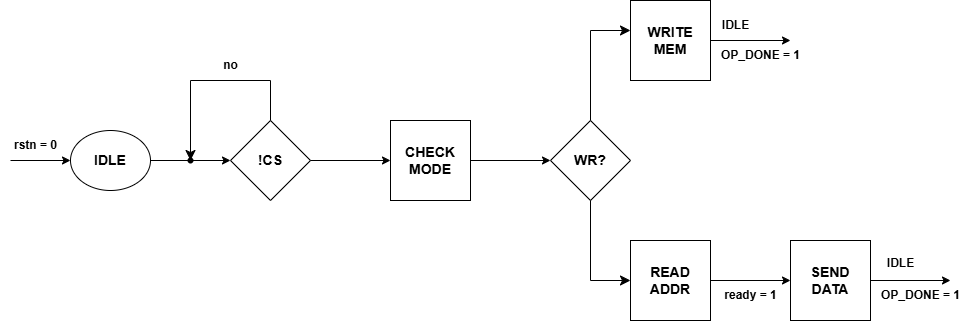

The diagram above was exported from draw.io. Its source (the exported page's mxGraphModel, read from the mxfile embedded in the PNG):
<mxGraphModel dx="1420" dy="786" grid="1" gridSize="10" guides="1" tooltips="1" connect="1" arrows="1" fold="1" page="1" pageScale="1" pageWidth="850" pageHeight="1100" math="0" shadow="0">
  <root>
    <mxCell id="0" />
    <mxCell id="1" parent="0" />
    <mxCell id="0aVzP1eg2oZ9c9NyHJLo-2" value="&lt;b&gt;&lt;font style=&quot;font-size: 14px;&quot;&gt;IDLE&lt;/font&gt;&lt;/b&gt;" style="ellipse;whiteSpace=wrap;html=1;movable=0;resizable=0;rotatable=0;deletable=0;editable=0;locked=1;connectable=0;" vertex="1" parent="1">
      <mxGeometry x="240" y="450" width="80" height="60" as="geometry" />
    </mxCell>
    <mxCell id="0aVzP1eg2oZ9c9NyHJLo-5" value="" style="endArrow=classic;html=1;rounded=0;entryX=0;entryY=0.5;entryDx=0;entryDy=0;movable=0;resizable=0;rotatable=0;deletable=0;editable=0;locked=1;connectable=0;" edge="1" parent="1" target="0aVzP1eg2oZ9c9NyHJLo-2">
      <mxGeometry width="50" height="50" relative="1" as="geometry">
        <mxPoint x="180" y="480" as="sourcePoint" />
        <mxPoint x="220" y="510" as="targetPoint" />
      </mxGeometry>
    </mxCell>
    <mxCell id="0aVzP1eg2oZ9c9NyHJLo-6" value="&lt;b&gt;rstn = 0&lt;/b&gt;" style="text;html=1;align=center;verticalAlign=middle;resizable=0;points=[];autosize=1;strokeColor=none;fillColor=none;movable=0;rotatable=0;deletable=0;editable=0;locked=1;connectable=0;" vertex="1" parent="1">
      <mxGeometry x="170" y="450" width="70" height="30" as="geometry" />
    </mxCell>
    <mxCell id="0aVzP1eg2oZ9c9NyHJLo-7" value="&lt;b&gt;&lt;font style=&quot;font-size: 14px;&quot;&gt;!CS&lt;/font&gt;&lt;/b&gt;" style="rhombus;whiteSpace=wrap;html=1;movable=0;resizable=0;rotatable=0;deletable=0;editable=0;locked=1;connectable=0;" vertex="1" parent="1">
      <mxGeometry x="400" y="440" width="80" height="80" as="geometry" />
    </mxCell>
    <mxCell id="0aVzP1eg2oZ9c9NyHJLo-8" value="" style="endArrow=classic;html=1;rounded=0;exitX=1;exitY=0.5;exitDx=0;exitDy=0;entryX=0;entryY=0.5;entryDx=0;entryDy=0;movable=0;resizable=0;rotatable=0;deletable=0;editable=0;locked=1;connectable=0;" edge="1" parent="1" source="0aVzP1eg2oZ9c9NyHJLo-2" target="0aVzP1eg2oZ9c9NyHJLo-7">
      <mxGeometry width="50" height="50" relative="1" as="geometry">
        <mxPoint x="560" y="550" as="sourcePoint" />
        <mxPoint x="610" y="500" as="targetPoint" />
      </mxGeometry>
    </mxCell>
    <mxCell id="0aVzP1eg2oZ9c9NyHJLo-11" value="" style="shape=waypoint;sketch=0;fillStyle=solid;size=6;pointerEvents=1;points=[];fillColor=none;resizable=0;rotatable=0;perimeter=centerPerimeter;snapToPoint=1;movable=0;deletable=0;editable=0;locked=1;connectable=0;" vertex="1" parent="1">
      <mxGeometry x="350" y="470" width="20" height="20" as="geometry" />
    </mxCell>
    <mxCell id="0aVzP1eg2oZ9c9NyHJLo-13" value="" style="edgeStyle=elbowEdgeStyle;elbow=vertical;endArrow=classic;html=1;curved=0;rounded=0;endSize=8;startSize=8;exitX=0.5;exitY=0;exitDx=0;exitDy=0;entryX=0.8;entryY=0.65;entryDx=0;entryDy=0;entryPerimeter=0;movable=0;resizable=0;rotatable=0;deletable=0;editable=0;locked=1;connectable=0;" edge="1" parent="1" source="0aVzP1eg2oZ9c9NyHJLo-7" target="0aVzP1eg2oZ9c9NyHJLo-11">
      <mxGeometry width="50" height="50" relative="1" as="geometry">
        <mxPoint x="560" y="550" as="sourcePoint" />
        <mxPoint x="430" y="350" as="targetPoint" />
        <Array as="points">
          <mxPoint x="390" y="400" />
        </Array>
      </mxGeometry>
    </mxCell>
    <mxCell id="0aVzP1eg2oZ9c9NyHJLo-14" value="&lt;b&gt;no&lt;/b&gt;" style="text;html=1;align=center;verticalAlign=middle;resizable=0;points=[];autosize=1;strokeColor=none;fillColor=none;movable=0;rotatable=0;deletable=0;editable=0;locked=1;connectable=0;" vertex="1" parent="1">
      <mxGeometry x="380" y="370" width="40" height="30" as="geometry" />
    </mxCell>
    <mxCell id="0aVzP1eg2oZ9c9NyHJLo-15" value="&lt;b&gt;&lt;font style=&quot;font-size: 14px;&quot;&gt;CHECK&lt;/font&gt;&lt;/b&gt;&lt;div&gt;&lt;b&gt;&lt;font style=&quot;font-size: 14px;&quot;&gt;MODE&lt;/font&gt;&lt;/b&gt;&lt;/div&gt;" style="rounded=0;whiteSpace=wrap;html=1;movable=0;resizable=0;rotatable=0;deletable=0;editable=0;locked=1;connectable=0;" vertex="1" parent="1">
      <mxGeometry x="560" y="440" width="80" height="80" as="geometry" />
    </mxCell>
    <mxCell id="0aVzP1eg2oZ9c9NyHJLo-16" value="" style="endArrow=classic;html=1;rounded=0;exitX=1;exitY=0.5;exitDx=0;exitDy=0;entryX=0;entryY=0.5;entryDx=0;entryDy=0;movable=0;resizable=0;rotatable=0;deletable=0;editable=0;locked=1;connectable=0;" edge="1" parent="1" source="0aVzP1eg2oZ9c9NyHJLo-7" target="0aVzP1eg2oZ9c9NyHJLo-15">
      <mxGeometry width="50" height="50" relative="1" as="geometry">
        <mxPoint x="560" y="550" as="sourcePoint" />
        <mxPoint x="610" y="500" as="targetPoint" />
      </mxGeometry>
    </mxCell>
    <mxCell id="0aVzP1eg2oZ9c9NyHJLo-17" value="&lt;b&gt;&lt;font style=&quot;font-size: 14px;&quot;&gt;WR?&lt;/font&gt;&lt;/b&gt;" style="rhombus;whiteSpace=wrap;html=1;movable=0;resizable=0;rotatable=0;deletable=0;editable=0;locked=1;connectable=0;" vertex="1" parent="1">
      <mxGeometry x="720" y="440" width="80" height="80" as="geometry" />
    </mxCell>
    <mxCell id="0aVzP1eg2oZ9c9NyHJLo-18" value="" style="endArrow=classic;html=1;rounded=0;entryX=0;entryY=0.5;entryDx=0;entryDy=0;exitX=1;exitY=0.5;exitDx=0;exitDy=0;movable=0;resizable=0;rotatable=0;deletable=0;editable=0;locked=1;connectable=0;" edge="1" parent="1" source="0aVzP1eg2oZ9c9NyHJLo-15" target="0aVzP1eg2oZ9c9NyHJLo-17">
      <mxGeometry width="50" height="50" relative="1" as="geometry">
        <mxPoint x="560" y="550" as="sourcePoint" />
        <mxPoint x="610" y="500" as="targetPoint" />
      </mxGeometry>
    </mxCell>
    <mxCell id="0aVzP1eg2oZ9c9NyHJLo-20" value="" style="edgeStyle=elbowEdgeStyle;elbow=vertical;endArrow=classic;html=1;curved=0;rounded=0;endSize=8;startSize=8;exitX=0.5;exitY=0;exitDx=0;exitDy=0;movable=0;resizable=0;rotatable=0;deletable=0;editable=0;locked=1;connectable=0;" edge="1" parent="1" source="0aVzP1eg2oZ9c9NyHJLo-17" target="0aVzP1eg2oZ9c9NyHJLo-21">
      <mxGeometry width="50" height="50" relative="1" as="geometry">
        <mxPoint x="760" y="390" as="sourcePoint" />
        <mxPoint x="810" y="340" as="targetPoint" />
        <Array as="points">
          <mxPoint x="760" y="350" />
        </Array>
      </mxGeometry>
    </mxCell>
    <mxCell id="0aVzP1eg2oZ9c9NyHJLo-21" value="&lt;b&gt;&lt;font style=&quot;font-size: 14px;&quot;&gt;WRITE&lt;/font&gt;&lt;/b&gt;&lt;div&gt;&lt;b&gt;&lt;font style=&quot;font-size: 14px;&quot;&gt;MEM&lt;/font&gt;&lt;/b&gt;&lt;/div&gt;" style="rounded=0;whiteSpace=wrap;html=1;movable=0;resizable=0;rotatable=0;deletable=0;editable=0;locked=1;connectable=0;" vertex="1" parent="1">
      <mxGeometry x="800" y="320" width="80" height="80" as="geometry" />
    </mxCell>
    <mxCell id="0aVzP1eg2oZ9c9NyHJLo-22" value="&lt;b&gt;&lt;font style=&quot;font-size: 14px;&quot;&gt;READ&lt;/font&gt;&lt;/b&gt;&lt;div&gt;&lt;span style=&quot;font-size: 14px;&quot;&gt;&lt;b&gt;ADDR&lt;/b&gt;&lt;/span&gt;&lt;/div&gt;" style="rounded=0;whiteSpace=wrap;html=1;movable=0;resizable=0;rotatable=0;deletable=0;editable=0;locked=1;connectable=0;" vertex="1" parent="1">
      <mxGeometry x="800" y="560" width="80" height="80" as="geometry" />
    </mxCell>
    <mxCell id="0aVzP1eg2oZ9c9NyHJLo-23" value="" style="edgeStyle=elbowEdgeStyle;elbow=vertical;endArrow=classic;html=1;curved=0;rounded=0;endSize=8;startSize=8;exitX=0.5;exitY=1;exitDx=0;exitDy=0;entryX=0;entryY=0.5;entryDx=0;entryDy=0;movable=0;resizable=0;rotatable=0;deletable=0;editable=0;locked=1;connectable=0;" edge="1" parent="1" source="0aVzP1eg2oZ9c9NyHJLo-17" target="0aVzP1eg2oZ9c9NyHJLo-22">
      <mxGeometry width="50" height="50" relative="1" as="geometry">
        <mxPoint x="630" y="640" as="sourcePoint" />
        <mxPoint x="680" y="590" as="targetPoint" />
        <Array as="points">
          <mxPoint x="780" y="600" />
        </Array>
      </mxGeometry>
    </mxCell>
    <mxCell id="0aVzP1eg2oZ9c9NyHJLo-24" value="" style="endArrow=classic;html=1;rounded=0;exitX=1;exitY=0.5;exitDx=0;exitDy=0;movable=0;resizable=0;rotatable=0;deletable=0;editable=0;locked=1;connectable=0;" edge="1" parent="1" source="0aVzP1eg2oZ9c9NyHJLo-21">
      <mxGeometry width="50" height="50" relative="1" as="geometry">
        <mxPoint x="960" y="360" as="sourcePoint" />
        <mxPoint x="960" y="360" as="targetPoint" />
      </mxGeometry>
    </mxCell>
    <mxCell id="0aVzP1eg2oZ9c9NyHJLo-25" value="&lt;b&gt;IDLE&lt;/b&gt;" style="text;html=1;align=center;verticalAlign=middle;resizable=0;points=[];autosize=1;strokeColor=none;fillColor=none;movable=0;rotatable=0;deletable=0;editable=0;locked=1;connectable=0;" vertex="1" parent="1">
      <mxGeometry x="880" y="330" width="50" height="30" as="geometry" />
    </mxCell>
    <mxCell id="0aVzP1eg2oZ9c9NyHJLo-26" value="&lt;b&gt;OP_DONE = 1&lt;/b&gt;" style="text;html=1;align=center;verticalAlign=middle;resizable=0;points=[];autosize=1;strokeColor=none;fillColor=none;movable=0;rotatable=0;deletable=0;editable=0;locked=1;connectable=0;" vertex="1" parent="1">
      <mxGeometry x="880" y="360" width="100" height="30" as="geometry" />
    </mxCell>
    <mxCell id="0aVzP1eg2oZ9c9NyHJLo-27" value="&lt;b&gt;&lt;font style=&quot;font-size: 14px;&quot;&gt;SEND&lt;/font&gt;&lt;/b&gt;&lt;div&gt;&lt;b&gt;&lt;font style=&quot;font-size: 14px;&quot;&gt;DATA&lt;/font&gt;&lt;/b&gt;&lt;/div&gt;" style="rounded=0;whiteSpace=wrap;html=1;movable=0;resizable=0;rotatable=0;deletable=0;editable=0;locked=1;connectable=0;" vertex="1" parent="1">
      <mxGeometry x="960" y="560" width="80" height="80" as="geometry" />
    </mxCell>
    <mxCell id="0aVzP1eg2oZ9c9NyHJLo-28" value="" style="endArrow=classic;html=1;rounded=0;entryX=0;entryY=0.5;entryDx=0;entryDy=0;exitX=1;exitY=0.5;exitDx=0;exitDy=0;movable=0;resizable=0;rotatable=0;deletable=0;editable=0;locked=1;connectable=0;" edge="1" parent="1" source="0aVzP1eg2oZ9c9NyHJLo-22" target="0aVzP1eg2oZ9c9NyHJLo-27">
      <mxGeometry width="50" height="50" relative="1" as="geometry">
        <mxPoint x="840" y="760" as="sourcePoint" />
        <mxPoint x="890" y="710" as="targetPoint" />
      </mxGeometry>
    </mxCell>
    <mxCell id="0aVzP1eg2oZ9c9NyHJLo-29" value="&lt;b&gt;ready = 1&lt;/b&gt;" style="text;html=1;align=center;verticalAlign=middle;resizable=0;points=[];autosize=1;strokeColor=none;fillColor=none;movable=0;rotatable=0;deletable=0;editable=0;locked=1;connectable=0;" vertex="1" parent="1">
      <mxGeometry x="880" y="600" width="80" height="30" as="geometry" />
    </mxCell>
    <mxCell id="0aVzP1eg2oZ9c9NyHJLo-30" value="" style="endArrow=classic;html=1;rounded=0;exitX=1;exitY=0.5;exitDx=0;exitDy=0;movable=0;resizable=0;rotatable=0;deletable=0;editable=0;locked=1;connectable=0;" edge="1" parent="1" source="0aVzP1eg2oZ9c9NyHJLo-27">
      <mxGeometry width="50" height="50" relative="1" as="geometry">
        <mxPoint x="1100" y="590" as="sourcePoint" />
        <mxPoint x="1120" y="600" as="targetPoint" />
      </mxGeometry>
    </mxCell>
    <mxCell id="0aVzP1eg2oZ9c9NyHJLo-31" value="&lt;b&gt;IDLE&lt;/b&gt;" style="text;html=1;align=center;verticalAlign=middle;resizable=0;points=[];autosize=1;strokeColor=none;fillColor=none;movable=0;rotatable=0;deletable=0;editable=0;locked=1;connectable=0;" vertex="1" parent="1">
      <mxGeometry x="1045" y="568" width="50" height="30" as="geometry" />
    </mxCell>
    <mxCell id="0aVzP1eg2oZ9c9NyHJLo-33" value="&lt;b&gt;OP_DONE = 1&lt;/b&gt;" style="text;html=1;align=center;verticalAlign=middle;resizable=0;points=[];autosize=1;strokeColor=none;fillColor=none;movable=0;rotatable=0;deletable=0;editable=0;locked=1;connectable=0;" vertex="1" parent="1">
      <mxGeometry x="1040" y="600" width="100" height="30" as="geometry" />
    </mxCell>
  </root>
</mxGraphModel>